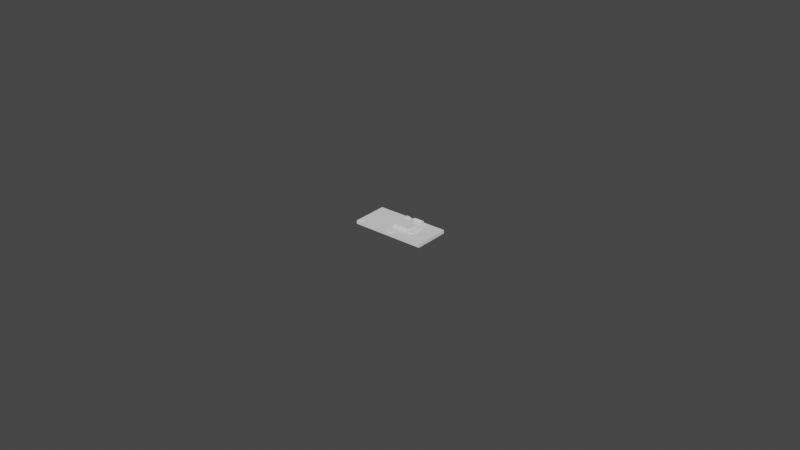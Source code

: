 # Source: PD_QC_fast_charge_trigger_board.blend  (saved by Blender 3.3.6; exported with 4.5.12 LTS)
import bpy
from mathutils import Matrix  # noqa: F401  (used for matrix-valued properties, if any)

bpy.ops.wm.read_factory_settings(use_empty=True)
scene = bpy.context.scene
scene.name = 'Scene'

# ---- collections
col_pd_qc_fast_charge_trigger_board = bpy.data.collections.new('PD QC fast charge trigger board'); scene.collection.children.link(col_pd_qc_fast_charge_trigger_board)
col_usb_c = bpy.data.collections.new('usb-c')  # instanced only; not linked into the scene

# ---- materials (node trees are filled in below, after node groups)
mat_black_pcb = bpy.data.materials.new('black pcb')
mat_chip = bpy.data.materials.new('chip')
mat_silver_contacts = bpy.data.materials.new('silver contacts')
mat_red_metal = bpy.data.materials.new('red metal')

# ---- node groups
ng_auto_smooth = bpy.data.node_groups.new('Auto Smooth', 'GeometryNodeTree')
_s = ng_auto_smooth.interface.new_socket(name='Geometry', in_out='OUTPUT', socket_type='NodeSocketGeometry')
_s = ng_auto_smooth.interface.new_socket(name='Geometry', in_out='INPUT', socket_type='NodeSocketGeometry')
_s = ng_auto_smooth.interface.new_socket(name='Angle', in_out='INPUT', socket_type='NodeSocketFloat')
_s.subtype = 'ANGLE'
_s.min_value = 0.0
_s.max_value = 3.142
ng_auto_smooth.is_modifier = True
_N = ng_auto_smooth.nodes; _L = ng_auto_smooth.links
n0 = _N.new('NodeGroupOutput'); n0.name = 'Group Output'; n0.location = (480, -100)
n1 = _N.new('NodeGroupInput'); n1.name = 'Group Input'; n1.location = (-420, -300)
n2 = _N.new('NodeGroupInput'); n2.name = 'Group Input.001'; n2.location = (-60, -100)
n3 = _N.new('GeometryNodeSetShadeSmooth'); n3.name = 'Set Shade Smooth'; n3.location = (120, -100)
n3.domain = 'EDGE'
n4 = _N.new('GeometryNodeSetShadeSmooth'); n4.name = 'Set Shade Smooth.001'; n4.location = (300, -100)
n5 = _N.new('GeometryNodeInputMeshEdgeAngle'); n5.name = 'Edge Angle'; n5.location = (-420, -220)
n6 = _N.new('GeometryNodeInputEdgeSmooth'); n6.name = 'Is Edge Smooth'; n6.location = (-60, -160)
n7 = _N.new('GeometryNodeInputShadeSmooth'); n7.name = 'Is Face Smooth'; n7.location = (-240, -340)
n8 = _N.new('FunctionNodeBooleanMath'); n8.name = 'Boolean Math'; n8.location = (-60, -220)
n9 = _N.new('FunctionNodeCompare'); n9.name = 'Compare'; n9.location = (-240, -180)
n9.operation = 'LESS_EQUAL'
_L.new(n5.outputs[0], n9.inputs[0])
_L.new(n4.outputs[0], n0.inputs[0])
_L.new(n1.outputs[1], n9.inputs[1])
_L.new(n9.outputs[0], n8.inputs[0])
_L.new(n7.outputs[0], n8.inputs[1])
_L.new(n2.outputs[0], n3.inputs[0])
_L.new(n6.outputs[0], n3.inputs[1])
_L.new(n3.outputs[0], n4.inputs[0])
_L.new(n8.outputs[0], n3.inputs[2])
n0.is_active_output = True

# ---- material node trees

# ---- world
world_world = bpy.data.worlds.new('World'); scene.world = world_world
world_world.use_nodes = True; world_world.node_tree.nodes.clear()
_N = world_world.node_tree.nodes; _L = world_world.node_tree.links
n0 = _N.new('ShaderNodeOutputWorld'); n0.name = 'World Output'; n0.location = (300, 300)
n1 = _N.new('ShaderNodeBackground'); n1.name = 'Background'; n1.location = (10, 300)
n1.inputs[0].default_value = (0.05088, 0.05088, 0.05088, 1.0)
_L.new(n1.outputs[0], n0.inputs[0])
n0.is_active_output = True
world_world.color = (0.05088, 0.05088, 0.05088)
world_world.use_sun_shadow = False
world_world.sun_shadow_jitter_overblur = 0.0

# ---- meshes
me_plane = bpy.data.meshes.new('Plane')
me_plane.from_pydata([(-0.0115, -0.00575, 0.0), (-0.0115, 0.00575, 0.0), (0.012, -0.00575, 0.0), (0.012, 0.00575, 0.0), (-0.0115, -0.00575, -0.0011), (-0.0115, 0.00575, -0.0011), (0.012, -0.00575, -0.0011), (0.012, 0.00575, -0.0011)], [], [(0, 2, 3, 1), (4, 5, 7, 6), (0, 4, 6, 2), (2, 6, 7, 3), (3, 7, 5, 1), (1, 5, 4, 0)])
_uv = me_plane.uv_layers.new(name='UVMap')
_uv.uv.foreach_set('vector', [0.0, 0.0, 0.0, 0.0, 0.0, 0.0, 0.0, 0.0, 0.0, 0.0, 0.0, 0.0, 0.0, 0.0, 0.0, 0.0, 0.0, 0.0, 0.0, 0.0, 0.0, 0.0, 0.0, 0.0, 0.0, 0.0, 0.0, 0.0, 0.0, 0.0, 0.0, 0.0, 0.0, 0.0, 0.0, 0.0, 0.0, 0.0, 0.0, 0.0, 0.0, 0.0, 0.0, 0.0, 0.0, 0.0, 0.0, 0.0])
me_plane.materials.append(mat_black_pcb)
me_plane.update()
me_cube = bpy.data.meshes.new('Cube')
me_cube.from_pydata([(0.0002, -0.0054, 0.0), (0.0004, -0.0054, 0.0005), (0.0002, -0.0046, 0.0), (0.0004, -0.0046, 0.0005), (0.0018, -0.0054, 0.0), (0.0016, -0.0054, 0.0005), (0.0018, -0.0046, 0.0), (0.0016, -0.0046, 0.0005), (-0.0108, -0.0054, 0.0), (-0.0106, -0.0054, 0.0005), (-0.0108, -0.0046, 0.0), (-0.0106, -0.0046, 0.0005), (-0.0092, -0.0054, 0.0), (-0.0094, -0.0054, 0.0005), (-0.0092, -0.0046, 0.0), (-0.0094, -0.0046, 0.0005), (-0.0018, 0.0046, 0.0), (-0.0016, 0.0046, 0.0005), (-0.0018, 0.0054, 0.0), (-0.0016, 0.0054, 0.0005), (-0.0002, 0.0046, 0.0), (-0.0004, 0.0046, 0.0005), (-0.0002, 0.0054, 0.0), (-0.0004, 0.0054, 0.0005), (0.0052, -0.0022, 0.0), (0.0054, -0.0022, 0.0005), (0.0052, -0.0014, 0.0), (0.0054, -0.0014, 0.0005), (0.0068, -0.0022, 0.0), (0.0066, -0.0022, 0.0005), (0.0068, -0.0014, 0.0), (0.0066, -0.0014, 0.0005), (0.0052, -0.001, 0.0), (0.0054, -0.001, 0.0005), (0.0052, -0.0002, 0.0), (0.0054, -0.0002, 0.0005), (0.0068, -0.001, 0.0), (0.0066, -0.001, 0.0005), (0.0068, -0.0002, 0.0), (0.0066, -0.0002, 0.0005), (0.0052, 0.0002, 0.0), (0.0054, 0.0002, 0.0005), (0.0052, 0.001, 0.0), (0.0054, 0.001, 0.0005), (0.0068, 0.0002, 0.0), (0.0066, 0.0002, 0.0005), (0.0068, 0.001, 0.0), (0.0066, 0.001, 0.0005), (0.0052, 0.0014, 0.0), (0.0054, 0.0014, 0.0005), (0.0052, 0.0022, 0.0), (0.0054, 0.0022, 0.0005), (0.0068, 0.0014, 0.0), (0.0066, 0.0014, 0.0005), (0.0068, 0.0022, 0.0), (0.0066, 0.0022, 0.0005), (0.0118, 0.0037, 0.0001), (0.0118, 0.0055, 0.0001), (0.0088, 0.0037, 0.0001), (0.0088, 0.0055, 0.0001), (0.0118, -0.0055, 0.0001), (0.0118, -0.0037, 0.0001), (0.0088, -0.0055, 0.0001), (0.0088, -0.0037, 0.0001), (-0.0005, -0.002, 0.0), (0.0045, -0.002, 0.0), (-0.0005, 0.002, 0.0), (0.0045, 0.002, 0.0), (-0.0005, -0.002, 0.0012), (0.0045, -0.002, 0.0012), (-0.0005, 0.002, 0.0012), (0.0045, 0.002, 0.0012), (-0.00035, -0.00265, 5e-05), (0.00035, -0.00265, 5e-05), (-0.00035, -0.00195, 0.0007), (0.00035, -0.00195, 0.0007), (-0.00035, -0.00345, 5e-05), (0.00035, -0.00345, 5e-05), (0.00065, -0.00265, 5e-05), (0.00135, -0.00265, 5e-05), (0.00065, -0.00195, 0.0007), (0.00135, -0.00195, 0.0007), (0.00065, -0.00345, 5e-05), (0.00135, -0.00345, 5e-05), (0.00165, -0.00265, 5e-05), (0.00235, -0.00265, 5e-05), (0.00165, -0.00195, 0.0007), (0.00235, -0.00195, 0.0007), (0.00165, -0.00345, 5e-05), (0.00235, -0.00345, 5e-05), (0.00265, -0.00265, 5e-05), (0.00335, -0.00265, 5e-05), (0.00265, -0.00195, 0.0007), (0.00335, -0.00195, 0.0007), (0.00265, -0.00345, 5e-05), (0.00335, -0.00345, 5e-05), (0.00365, -0.00265, 5e-05), (0.00435, -0.00265, 5e-05), (0.00365, -0.00195, 0.0007), (0.00435, -0.00195, 0.0007), (0.00365, -0.00345, 5e-05), (0.00435, -0.00345, 5e-05), (-0.00035, 0.00265, 5e-05), (0.00035, 0.00265, 5e-05), (-0.00035, 0.00195, 0.0007), (0.00035, 0.00195, 0.0007), (-0.00035, 0.00345, 5e-05), (0.00035, 0.00345, 5e-05), (0.00065, 0.00265, 5e-05), (0.00135, 0.00265, 5e-05), (0.00065, 0.00195, 0.0007), (0.00135, 0.00195, 0.0007), (0.00065, 0.00345, 5e-05), (0.00135, 0.00345, 5e-05), (0.00165, 0.00265, 5e-05), (0.00235, 0.00265, 5e-05), (0.00165, 0.00195, 0.0007), (0.00235, 0.00195, 0.0007), (0.00165, 0.00345, 5e-05), (0.00235, 0.00345, 5e-05), (0.00265, 0.00265, 5e-05), (0.00335, 0.00265, 5e-05), (0.00265, 0.00195, 0.0007), (0.00335, 0.00195, 0.0007), (0.00265, 0.00345, 5e-05), (0.00335, 0.00345, 5e-05), (0.00365, 0.00265, 5e-05), (0.00435, 0.00265, 5e-05), (0.00365, 0.00195, 0.0007), (0.00435, 0.00195, 0.0007), (0.00365, 0.00345, 5e-05), (0.00435, 0.00345, 5e-05), (0.002, 0.005174, 0.0003746), (0.005, 0.005174, 0.0003746), (0.002, 0.004961, 7.082e-05), (0.005, 0.004961, 7.082e-05), (0.002, 0.004256, 5.851e-05), (0.005, 0.004256, 5.851e-05), (0.002, 0.004033, 0.0003547), (0.005, 0.004033, 0.0003547), (0.002, 0.004026, 0.0007254), (0.005, 0.004026, 0.0007254), (0.002, 0.004239, 0.001029), (0.005, 0.004239, 0.001029), (0.002, 0.00459, 0.00115), (0.005, 0.00459, 0.00115), (0.002, 0.004944, 0.001041), (0.005, 0.004944, 0.001041), (0.002, 0.005167, 0.0007453), (0.005, 0.005167, 0.0007453)], [], [(0, 1, 3, 2), (2, 3, 7, 6), (6, 7, 5, 4), (4, 5, 1, 0), (7, 3, 1, 5), (8, 9, 11, 10), (10, 11, 15, 14), (14, 15, 13, 12), (12, 13, 9, 8), (15, 11, 9, 13), (16, 17, 19, 18), (18, 19, 23, 22), (22, 23, 21, 20), (20, 21, 17, 16), (23, 19, 17, 21), (24, 25, 27, 26), (26, 27, 31, 30), (30, 31, 29, 28), (28, 29, 25, 24), (31, 27, 25, 29), (32, 33, 35, 34), (34, 35, 39, 38), (38, 39, 37, 36), (36, 37, 33, 32), (39, 35, 33, 37), (40, 41, 43, 42), (42, 43, 47, 46), (46, 47, 45, 44), (44, 45, 41, 40), (47, 43, 41, 45), (48, 49, 51, 50), (50, 51, 55, 54), (54, 55, 53, 52), (52, 53, 49, 48), (55, 51, 49, 53), (57, 59, 58, 56), (61, 63, 62, 60), (68, 69, 71, 70), (67, 66, 70, 71), (64, 65, 69, 68), (65, 67, 71, 69), (66, 64, 68, 70), (72, 73, 75, 74), (73, 72, 76, 77), (78, 79, 81, 80), (79, 78, 82, 83), (84, 85, 87, 86), (85, 84, 88, 89), (90, 91, 93, 92), (91, 90, 94, 95), (96, 97, 99, 98), (97, 96, 100, 101), (102, 104, 105, 103), (103, 107, 106, 102), (108, 110, 111, 109), (109, 113, 112, 108), (114, 116, 117, 115), (115, 119, 118, 114), (120, 122, 123, 121), (121, 125, 124, 120), (126, 128, 129, 127), (127, 131, 130, 126), (132, 133, 135, 134), (135, 133, 149, 147, 145, 143, 141, 139, 137), (136, 137, 139, 138), (138, 139, 141, 140), (140, 141, 143, 142), (142, 143, 145, 144), (144, 145, 147, 146), (146, 147, 149, 148), (148, 149, 133, 132), (132, 134, 136, 138, 140, 142, 144, 146, 148)])
me_cube.polygons.foreach_set('use_smooth', [True] * 72)
me_cube.polygons.foreach_set('material_index', [1, 0, 1, 0, 0, 1, 0, 1, 0, 0, 1, 0, 1, 0, 0, 1, 0, 1, 0, 0, 1, 0, 1, 0, 0, 1, 0, 1, 0, 0, 1, 0, 1, 0, 0, 1, 1, 0, 0, 0, 0, 0, 1, 1, 1, 1, 1, 1, 1, 1, 1, 1, 1, 1, 1, 1, 1, 1, 1, 1, 1, 1, 2, 1, 2, 2, 2, 2, 2, 2, 2, 1])
_uv = me_cube.uv_layers.new(name='UVMap')
_uv.uv.foreach_set('vector', [0.375, 0.0, 0.625, 0.0, 0.625, 0.25, 0.375, 0.25, 0.375, 0.25, 0.625, 0.25, 0.625, 0.5, 0.375, 0.5, 0.375, 0.5, 0.625, 0.5, 0.625, 0.75, 0.375, 0.75, 0.375, 0.75, 0.625, 0.75, 0.625, 1.0, 0.375, 1.0, 0.625, 0.5, 0.875, 0.5, 0.875, 0.75, 0.625, 0.75, 0.375, 0.0, 0.625, 0.0, 0.625, 0.25, 0.375, 0.25, 0.375, 0.25, 0.625, 0.25, 0.625, 0.5, 0.375, 0.5, 0.375, 0.5, 0.625, 0.5, 0.625, 0.75, 0.375, 0.75, 0.375, 0.75, 0.625, 0.75, 0.625, 1.0, 0.375, 1.0, 0.625, 0.5, 0.875, 0.5, 0.875, 0.75, 0.625, 0.75, 0.375, 0.0, 0.625, 0.0, 0.625, 0.25, 0.375, 0.25, 0.375, 0.25, 0.625, 0.25, 0.625, 0.5, 0.375, 0.5, 0.375, 0.5, 0.625, 0.5, 0.625, 0.75, 0.375, 0.75, 0.375, 0.75, 0.625, 0.75, 0.625, 1.0, 0.375, 1.0, 0.625, 0.5, 0.875, 0.5, 0.875, 0.75, 0.625, 0.75, 0.375, 0.0, 0.625, 0.0, 0.625, 0.25, 0.375, 0.25, 0.375, 0.25, 0.625, 0.25, 0.625, 0.5, 0.375, 0.5, 0.375, 0.5, 0.625, 0.5, 0.625, 0.75, 0.375, 0.75, 0.375, 0.75, 0.625, 0.75, 0.625, 1.0, 0.375, 1.0, 0.625, 0.5, 0.875, 0.5, 0.875, 0.75, 0.625, 0.75, 0.375, 0.0, 0.625, 0.0, 0.625, 0.25, 0.375, 0.25, 0.375, 0.25, 0.625, 0.25, 0.625, 0.5, 0.375, 0.5, 0.375, 0.5, 0.625, 0.5, 0.625, 0.75, 0.375, 0.75, 0.375, 0.75, 0.625, 0.75, 0.625, 1.0, 0.375, 1.0, 0.625, 0.5, 0.875, 0.5, 0.875, 0.75, 0.625, 0.75, 0.375, 0.0, 0.625, 0.0, 0.625, 0.25, 0.375, 0.25, 0.375, 0.25, 0.625, 0.25, 0.625, 0.5, 0.375, 0.5, 0.375, 0.5, 0.625, 0.5, 0.625, 0.75, 0.375, 0.75, 0.375, 0.75, 0.625, 0.75, 0.625, 1.0, 0.375, 1.0, 0.625, 0.5, 0.875, 0.5, 0.875, 0.75, 0.625, 0.75, 0.375, 0.0, 0.625, 0.0, 0.625, 0.25, 0.375, 0.25, 0.375, 0.25, 0.625, 0.25, 0.625, 0.5, 0.375, 0.5, 0.375, 0.5, 0.625, 0.5, 0.625, 0.75, 0.375, 0.75, 0.375, 0.75, 0.625, 0.75, 0.625, 1.0, 0.375, 1.0, 0.625, 0.5, 0.875, 0.5, 0.875, 0.75, 0.625, 0.75, 0.0, 0.0, 0.0, 0.0, 0.0, 0.0, 0.0, 0.0, 0.0, 0.0, 0.0, 0.0, 0.0, 0.0, 0.0, 0.0, 0.0, 0.0, 1.0, 0.0, 1.0, 1.0, 0.0, 1.0, 1.0, 1.0, 0.0, 1.0, 0.0, 1.0, 1.0, 1.0, 0.0, 0.0, 1.0, 0.0, 1.0, 0.0, 0.0, 0.0, 1.0, 0.0, 1.0, 1.0, 1.0, 1.0, 1.0, 0.0, 0.0, 1.0, 0.0, 0.0, 0.0, 0.0, 0.0, 1.0, 0.0, 0.0, 1.0, 0.0, 1.0, 1.0, 0.0, 1.0, 1.0, 0.0, 0.0, 0.0, 0.0, 0.0, 1.0, 0.0, 0.0, 0.0, 1.0, 0.0, 1.0, 1.0, 0.0, 1.0, 1.0, 0.0, 0.0, 0.0, 0.0, 0.0, 1.0, 0.0, 0.0, 0.0, 1.0, 0.0, 1.0, 1.0, 0.0, 1.0, 1.0, 0.0, 0.0, 0.0, 0.0, 0.0, 1.0, 0.0, 0.0, 0.0, 1.0, 0.0, 1.0, 1.0, 0.0, 1.0, 1.0, 0.0, 0.0, 0.0, 0.0, 0.0, 1.0, 0.0, 0.0, 0.0, 1.0, 0.0, 1.0, 1.0, 0.0, 1.0, 1.0, 0.0, 0.0, 0.0, 0.0, 0.0, 1.0, 0.0, 0.0, 0.0, 0.0, 1.0, 1.0, 1.0, 1.0, 0.0, 1.0, 0.0, 1.0, 0.0, 0.0, 0.0, 0.0, 0.0, 0.0, 0.0, 0.0, 1.0, 1.0, 1.0, 1.0, 0.0, 1.0, 0.0, 1.0, 0.0, 0.0, 0.0, 0.0, 0.0, 0.0, 0.0, 0.0, 1.0, 1.0, 1.0, 1.0, 0.0, 1.0, 0.0, 1.0, 0.0, 0.0, 0.0, 0.0, 0.0, 0.0, 0.0, 0.0, 1.0, 1.0, 1.0, 1.0, 0.0, 1.0, 0.0, 1.0, 0.0, 0.0, 0.0, 0.0, 0.0, 0.0, 0.0, 0.0, 1.0, 1.0, 1.0, 1.0, 0.0, 1.0, 0.0, 1.0, 0.0, 0.0, 0.0, 0.0, 0.0, 1.0, 0.5, 1.0, 1.0, 0.9, 1.0, 0.9, 0.5, 0.9, 1.0, -7.451e-08, 1.0, 0.1, 1.0, 0.2, 1.0, 0.3, 1.0, 0.4, 1.0, 0.5, 1.0, 0.6, 1.0, 0.7, 1.0, 0.7, 0.5, 0.7, 1.0, 0.6, 1.0, 0.6, 0.5, 0.6, 0.5, 0.6, 1.0, 0.5, 1.0, 0.5, 0.5, 0.5, 0.5, 0.5, 1.0, 0.4, 1.0, 0.4, 0.5, 0.4, 0.5, 0.4, 1.0, 0.3, 1.0, 0.3, 0.5, 0.3, 0.5, 0.3, 1.0, 0.2, 1.0, 0.2, 0.5, 0.2, 0.5, 0.2, 1.0, 0.1, 1.0, 0.1, 0.5, 0.1, 0.5, 0.1, 1.0, -7.451e-08, 1.0, -7.451e-08, 0.5, -7.451e-08, 0.5, 0.9, 0.5, 0.7, 0.5, 0.6, 0.5, 0.5, 0.5, 0.4, 0.5, 0.3, 0.5, 0.2, 0.5, 0.1, 0.5])
me_cube.materials.append(mat_chip)
me_cube.materials.append(mat_silver_contacts)
me_cube.materials.append(mat_red_metal)
me_cube.update()

# ---- objects
ob_base_pcb = bpy.data.objects.new('base pcb', me_plane)
ob_usb_c = bpy.data.objects.new('usb-c', None)
ob_smd_components = bpy.data.objects.new('smd components', me_cube)

# ---- transforms, parenting, visibility, modifiers, constraints
ob_base_pcb.location = (0.0, 0.0, 0.0)
ob_usb_c.location = (-0.003, 0.0, 0.0)
ob_usb_c.rotation_euler = (0.0, -0.0, 1.571)
ob_usb_c.empty_display_size = 0.0001
ob_usb_c.instance_type = 'COLLECTION'
ob_smd_components.location = (0.0, 0.0, 0.0)
_m = ob_smd_components.modifiers.new('Auto Smooth', 'NODES')
_m.node_group = ng_auto_smooth
_gi = [s.identifier for s in ng_auto_smooth.interface.items_tree if s.item_type == 'SOCKET' and s.in_out == 'INPUT']
_m[_gi[1]] = 0.6981  # Angle
ob_usb_c.instance_collection = col_usb_c

# ---- collection membership
col_pd_qc_fast_charge_trigger_board.objects.link(ob_base_pcb)
col_pd_qc_fast_charge_trigger_board.objects.link(ob_usb_c)
col_pd_qc_fast_charge_trigger_board.objects.link(ob_smd_components)

# ---- scene / render settings (as saved in the file)
scene.frame_start = 0; scene.frame_end = 0; scene.frame_set(0)
scene.render.engine = 'CYCLES'
scene.cycles.sampling_pattern = 'TABULATED_SOBOL'
scene.cycles.use_light_tree = False
scene.view_settings.view_transform = 'Filmic'
bpy.context.view_layer.update()

# ---- added for rendering (the .blend has no active camera and no usable light): camera, sun
cam_auto = bpy.data.cameras.new('AutoCamera')
cam_auto.lens = 50.0
cam_auto.sensor_width = 36.0
cam_auto.clip_end = 1000.0
ob_auto_camera = bpy.data.objects.new('AutoCamera', cam_auto)
scene.collection.objects.link(ob_auto_camera)
ob_auto_camera.location = (0.185295, -0.222054, 0.148086)
ob_auto_camera.rotation_euler = (1.09748, -7.21219e-08, 0.694738)
scene.camera = ob_auto_camera
light_auto_sun = bpy.data.lights.new('AutoSun', 'SUN')
light_auto_sun.energy = 3.0
light_auto_sun.angle = 0.0523599
ob_auto_sun = bpy.data.objects.new('AutoSun', light_auto_sun)
scene.collection.objects.link(ob_auto_sun)
ob_auto_sun.rotation_euler = (0.872665, 0.174533, 0.523599)
bpy.context.view_layer.update()
